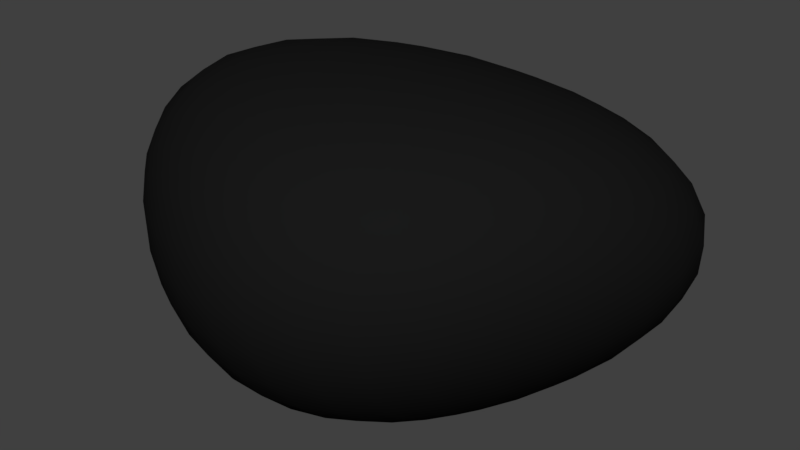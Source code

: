 # Source: asteroid_02.blend  (saved by Blender 2.79.0; exported with 4.5.12 LTS)
import bpy
from mathutils import Matrix  # noqa: F401  (used for matrix-valued properties, if any)

bpy.ops.wm.read_factory_settings(use_empty=True)
scene = bpy.context.scene
scene.name = 'Scene'

# ---- collections
col_collection_1 = bpy.data.collections.new('Collection 1'); scene.collection.children.link(col_collection_1)

# ---- materials (node trees are filled in below, after node groups)
mat_material = bpy.data.materials.new('Material')
mat_material.alpha_threshold = 0.0
mat_material.use_transparent_shadow = False
mat_material.diffuse_color = (0.01002, 0.01002, 0.01002, 1.0)
mat_material.roughness = 0.5
mat_material.line_color = (0.0, 0.0, 0.0, 1.0)

# ---- material node trees

# ---- world
world_world = bpy.data.worlds.new('World'); scene.world = world_world
world_world.color = (0.05088, 0.05088, 0.05088)
world_world.use_sun_shadow = False
world_world.sun_shadow_jitter_overblur = 0.0
world_world.cycles.sampling_method = 'MANUAL'

# ---- meshes
me_cube_003 = bpy.data.meshes.new('Cube.003')
me_cube_003.from_pydata([(1.0, 2.835, -1.0), (0.597, -1.0, -0.567), (-1.0, -1.0, -1.0), (-1.0, 1.0, -1.0), (1.901, 1.0, 1.097), (1.0, -1.94, 1.0), (-1.0, -1.0, 1.0), (-3.384, 1.0, 0.5637)], [], [(0, 1, 2, 3), (4, 7, 6, 5), (0, 4, 5, 1), (1, 5, 6, 2), (2, 6, 7, 3), (4, 0, 3, 7)])
me_cube_003.polygons.foreach_set('use_smooth', [True] * 6)
_uv = me_cube_003.uv_layers.new(name='UVMap')
_uv.uv.foreach_set('vector', [0.3386, 0.1156, -0.2261, 0.2298, -0.3732, -0.2505, 0.1438, -0.4603, 1.158, 0.5412, 0.3674, 0.1967, 0.5572, -0.3776, 1.158, -0.4603, 0.3386, 0.1156, 0.3674, 0.5186, -0.4603, 0.5186, -0.2261, 0.2298, 0.4408, 0.7544, 0.9065, 0.5412, 0.9065, 1.212, 0.3674, 1.241, 1.46, 1.161, 0.9065, 1.161, 0.9065, 0.5412, 1.46, 0.5412, 0.3431, 0.5186, 0.09353, 1.46, -0.4603, 1.46, -0.4603, 0.8401])
me_cube_003.materials.append(mat_material)
me_cube_003.use_remesh_preserve_volume = False
me_cube_003.use_remesh_preserve_attributes = False
me_cube_003.use_mirror_vertex_groups = False
me_cube_003.update()

# ---- objects
ob_cube_001 = bpy.data.objects.new('Cube.001', me_cube_003)

# ---- transforms, parenting, visibility, modifiers, constraints
ob_cube_001.location = (0.0, 0.0, 0.0)
ob_cube_001.lock_rotations_4d = False
ob_cube_001.empty_display_type = 'ARROWS'
ob_cube_001.lineart.crease_threshold = 0.0
_m = ob_cube_001.modifiers.new('Subsurf', 'SUBSURF')
_m.uv_smooth = 'PRESERVE_CORNERS'
_m.levels = 4
_m.render_levels = 3
_m.show_only_control_edges = False
_m = ob_cube_001.modifiers.new('Displace', 'DISPLACE')
_m.strength = 0.4

# ---- collection membership
col_collection_1.objects.link(ob_cube_001)

# ---- scene / render settings (as saved in the file)
scene.frame_start = 1; scene.frame_end = 250; scene.frame_set(1)
scene.render.engine = 'BLENDER_EEVEE_NEXT'
scene.render.resolution_percentage = 50
scene.render.dither_intensity = 0.0
scene.cycles.use_denoising = False
scene.cycles.samples = 128
scene.cycles.sampling_pattern = 'TABULATED_SOBOL'
scene.cycles.use_adaptive_sampling = False
scene.cycles.use_light_tree = False
scene.cycles.blur_glossy = 0.0
scene.cycles.sample_clamp_indirect = 0.0
scene.view_settings.view_transform = 'Standard'
bpy.context.view_layer.update()

# ---- added for rendering (the .blend has no active camera and no usable light): camera, sun
cam_auto = bpy.data.cameras.new('AutoCamera')
cam_auto.lens = 50.0
cam_auto.sensor_width = 36.0
cam_auto.clip_end = 1000.0
ob_auto_camera = bpy.data.objects.new('AutoCamera', cam_auto)
scene.collection.objects.link(ob_auto_camera)
ob_auto_camera.location = (2.91917, -3.69017, 2.55856)
ob_auto_camera.rotation_euler = (1.09748, -7.21219e-08, 0.694738)
scene.camera = ob_auto_camera
light_auto_sun = bpy.data.lights.new('AutoSun', 'SUN')
light_auto_sun.energy = 3.0
light_auto_sun.angle = 0.0523599
ob_auto_sun = bpy.data.objects.new('AutoSun', light_auto_sun)
scene.collection.objects.link(ob_auto_sun)
ob_auto_sun.rotation_euler = (0.872665, 0.174533, 0.523599)
bpy.context.view_layer.update()
